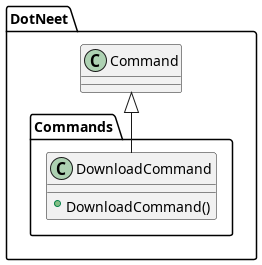

The diagram above was rendered by PlantUML. Its source (embedded in the PNG):
@startuml
namespace DotNeet {
	namespace DotNeet.Commands {
		class DownloadCommand {
			+ DownloadCommand()
		}
	}
	Command <|-- DotNeet.Commands.DownloadCommand
}
@enduml